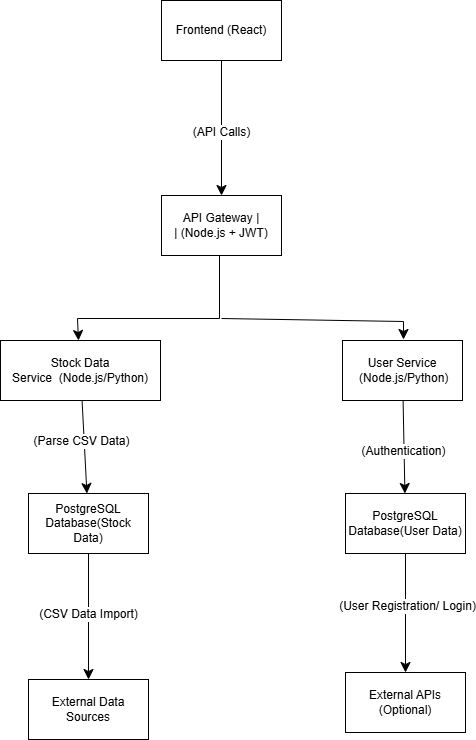

The diagram above was exported from draw.io. Its source (the exported page's mxGraphModel, read from the mxfile embedded in the PNG):
<mxGraphModel dx="1750" dy="1367" grid="1" gridSize="10" guides="1" tooltips="1" connect="1" arrows="1" fold="1" page="0" pageScale="1" pageWidth="827" pageHeight="1169" math="0" shadow="0">
  <root>
    <mxCell id="0" />
    <mxCell id="1" parent="0" />
    <mxCell id="oLwtY8zMkqCVo7JxT_Bv-3" style="edgeStyle=none;curved=1;rounded=0;orthogonalLoop=1;jettySize=auto;html=1;entryX=0.5;entryY=0;entryDx=0;entryDy=0;fontSize=12;startSize=8;endSize=8;" edge="1" parent="1" source="oLwtY8zMkqCVo7JxT_Bv-1" target="oLwtY8zMkqCVo7JxT_Bv-2">
      <mxGeometry relative="1" as="geometry" />
    </mxCell>
    <mxCell id="oLwtY8zMkqCVo7JxT_Bv-4" value="(API Calls)" style="edgeLabel;html=1;align=center;verticalAlign=middle;resizable=0;points=[];fontSize=12;" vertex="1" connectable="0" parent="oLwtY8zMkqCVo7JxT_Bv-3">
      <mxGeometry x="0.0476" y="-1" relative="1" as="geometry">
        <mxPoint y="1" as="offset" />
      </mxGeometry>
    </mxCell>
    <mxCell id="oLwtY8zMkqCVo7JxT_Bv-1" value="Frontend (React)" style="rounded=0;whiteSpace=wrap;html=1;" vertex="1" parent="1">
      <mxGeometry x="178" y="-33" width="120" height="60" as="geometry" />
    </mxCell>
    <mxCell id="oLwtY8zMkqCVo7JxT_Bv-10" style="edgeStyle=none;curved=0;rounded=0;orthogonalLoop=1;jettySize=auto;html=1;entryX=0.5;entryY=0;entryDx=0;entryDy=0;fontSize=12;startSize=8;endSize=8;" edge="1" parent="1">
      <mxGeometry relative="1" as="geometry">
        <mxPoint x="236" y="222.00000000000023" as="sourcePoint" />
        <mxPoint x="95.00000000000011" y="307.0000000000002" as="targetPoint" />
        <Array as="points">
          <mxPoint x="236" y="285" />
          <mxPoint x="94" y="285" />
        </Array>
      </mxGeometry>
    </mxCell>
    <mxCell id="oLwtY8zMkqCVo7JxT_Bv-2" value="API Gateway      &lt;span class=&quot;hljs-operator&quot;&gt;|&lt;/span&gt;&lt;br/&gt;                       &lt;span class=&quot;hljs-operator&quot;&gt;|&lt;/span&gt;  (Node.js &lt;span class=&quot;hljs-operator&quot;&gt;+&lt;/span&gt; JWT)" style="rounded=0;whiteSpace=wrap;html=1;" vertex="1" parent="1">
      <mxGeometry x="178" y="162" width="120" height="60" as="geometry" />
    </mxCell>
    <mxCell id="oLwtY8zMkqCVo7JxT_Bv-13" value="" style="edgeStyle=none;curved=1;rounded=0;orthogonalLoop=1;jettySize=auto;html=1;fontSize=12;startSize=8;endSize=8;" edge="1" parent="1" source="oLwtY8zMkqCVo7JxT_Bv-6" target="oLwtY8zMkqCVo7JxT_Bv-12">
      <mxGeometry relative="1" as="geometry" />
    </mxCell>
    <mxCell id="oLwtY8zMkqCVo7JxT_Bv-20" value="(Parse CSV Data)" style="edgeLabel;html=1;align=center;verticalAlign=middle;resizable=0;points=[];fontSize=12;" vertex="1" connectable="0" parent="oLwtY8zMkqCVo7JxT_Bv-13">
      <mxGeometry x="-0.1407" y="-3" relative="1" as="geometry">
        <mxPoint as="offset" />
      </mxGeometry>
    </mxCell>
    <mxCell id="oLwtY8zMkqCVo7JxT_Bv-6" value="Stock Data Service&amp;nbsp;&amp;nbsp;(Node.js&lt;span class=&quot;hljs-operator&quot;&gt;/&lt;/span&gt;Python)" style="rounded=0;whiteSpace=wrap;html=1;" vertex="1" parent="1">
      <mxGeometry x="17" y="307" width="160" height="60" as="geometry" />
    </mxCell>
    <mxCell id="oLwtY8zMkqCVo7JxT_Bv-17" style="edgeStyle=none;curved=1;rounded=0;orthogonalLoop=1;jettySize=auto;html=1;fontSize=12;startSize=8;endSize=8;" edge="1" parent="1" source="oLwtY8zMkqCVo7JxT_Bv-7" target="oLwtY8zMkqCVo7JxT_Bv-16">
      <mxGeometry relative="1" as="geometry" />
    </mxCell>
    <mxCell id="oLwtY8zMkqCVo7JxT_Bv-21" value="(Authentication)" style="edgeLabel;html=1;align=center;verticalAlign=middle;resizable=0;points=[];fontSize=12;" vertex="1" connectable="0" parent="oLwtY8zMkqCVo7JxT_Bv-17">
      <mxGeometry x="0.0922" y="-1" relative="1" as="geometry">
        <mxPoint as="offset" />
      </mxGeometry>
    </mxCell>
    <mxCell id="oLwtY8zMkqCVo7JxT_Bv-7" value="&lt;span class=&quot;hljs-keyword&quot;&gt;User&lt;/span&gt; Service &amp;nbsp;(Node.js&lt;span class=&quot;hljs-operator&quot;&gt;/&lt;/span&gt;Python)" style="rounded=0;whiteSpace=wrap;html=1;" vertex="1" parent="1">
      <mxGeometry x="359" y="307" width="120" height="60" as="geometry" />
    </mxCell>
    <mxCell id="oLwtY8zMkqCVo7JxT_Bv-11" value="" style="endArrow=classic;html=1;rounded=0;fontSize=12;startSize=8;endSize=8;curved=0;" edge="1" parent="1">
      <mxGeometry width="50" height="50" relative="1" as="geometry">
        <mxPoint x="238" y="285" as="sourcePoint" />
        <mxPoint x="420" y="306" as="targetPoint" />
        <Array as="points">
          <mxPoint x="420" y="288" />
        </Array>
      </mxGeometry>
    </mxCell>
    <mxCell id="oLwtY8zMkqCVo7JxT_Bv-15" style="edgeStyle=none;curved=1;rounded=0;orthogonalLoop=1;jettySize=auto;html=1;entryX=0.5;entryY=0;entryDx=0;entryDy=0;fontSize=12;startSize=8;endSize=8;" edge="1" parent="1" source="oLwtY8zMkqCVo7JxT_Bv-12" target="oLwtY8zMkqCVo7JxT_Bv-14">
      <mxGeometry relative="1" as="geometry" />
    </mxCell>
    <mxCell id="oLwtY8zMkqCVo7JxT_Bv-22" value="(CSV Data Import) " style="edgeLabel;html=1;align=center;verticalAlign=middle;resizable=0;points=[];fontSize=12;" vertex="1" connectable="0" parent="oLwtY8zMkqCVo7JxT_Bv-15">
      <mxGeometry x="-0.0402" y="-1" relative="1" as="geometry">
        <mxPoint as="offset" />
      </mxGeometry>
    </mxCell>
    <mxCell id="oLwtY8zMkqCVo7JxT_Bv-12" value="PostgreSQL Database(Stock Data) " style="rounded=0;whiteSpace=wrap;html=1;" vertex="1" parent="1">
      <mxGeometry x="45" y="460" width="120" height="60" as="geometry" />
    </mxCell>
    <mxCell id="oLwtY8zMkqCVo7JxT_Bv-14" value="&lt;span class=&quot;hljs-keyword&quot;&gt;External&lt;/span&gt; Data Sources" style="rounded=0;whiteSpace=wrap;html=1;" vertex="1" parent="1">
      <mxGeometry x="45" y="646" width="120" height="60" as="geometry" />
    </mxCell>
    <mxCell id="oLwtY8zMkqCVo7JxT_Bv-19" style="edgeStyle=none;curved=1;rounded=0;orthogonalLoop=1;jettySize=auto;html=1;entryX=0.5;entryY=0;entryDx=0;entryDy=0;fontSize=12;startSize=8;endSize=8;" edge="1" parent="1" source="oLwtY8zMkqCVo7JxT_Bv-16" target="oLwtY8zMkqCVo7JxT_Bv-18">
      <mxGeometry relative="1" as="geometry" />
    </mxCell>
    <mxCell id="oLwtY8zMkqCVo7JxT_Bv-23" value="(&lt;span class=&quot;hljs-keyword&quot;&gt;User&lt;/span&gt; Registration&lt;span class=&quot;hljs-operator&quot;&gt;/&lt;/span&gt; Login)" style="edgeLabel;html=1;align=center;verticalAlign=middle;resizable=0;points=[];fontSize=12;" vertex="1" connectable="0" parent="oLwtY8zMkqCVo7JxT_Bv-19">
      <mxGeometry x="-0.1406" y="1" relative="1" as="geometry">
        <mxPoint as="offset" />
      </mxGeometry>
    </mxCell>
    <mxCell id="oLwtY8zMkqCVo7JxT_Bv-16" value="PostgreSQL Database(&lt;span class=&quot;hljs-keyword&quot;&gt;User&lt;/span&gt; Data)" style="rounded=0;whiteSpace=wrap;html=1;" vertex="1" parent="1">
      <mxGeometry x="362" y="460" width="120" height="60" as="geometry" />
    </mxCell>
    <mxCell id="oLwtY8zMkqCVo7JxT_Bv-18" value="&lt;span class=&quot;hljs-keyword&quot;&gt;External&lt;/span&gt; APIs (Optional)" style="rounded=0;whiteSpace=wrap;html=1;" vertex="1" parent="1">
      <mxGeometry x="362" y="639" width="120" height="60" as="geometry" />
    </mxCell>
  </root>
</mxGraphModel>